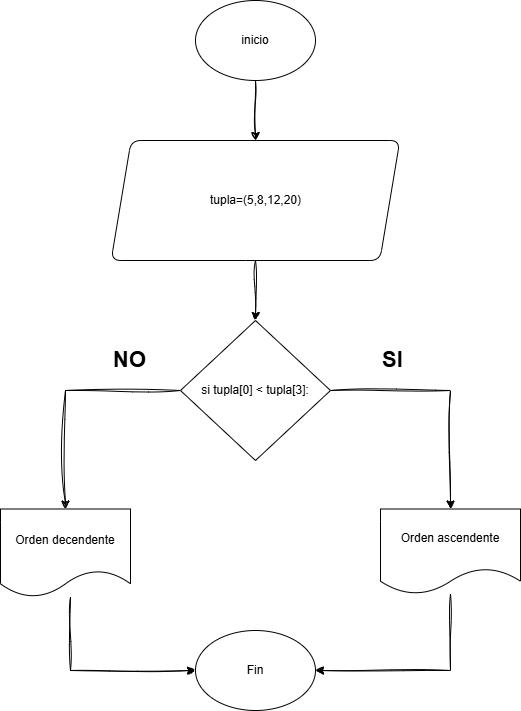

The diagram above was exported from draw.io. Its source (the exported page's mxGraphModel, read from the mxfile embedded in the PNG):
<mxGraphModel dx="872" dy="526" grid="1" gridSize="10" guides="1" tooltips="1" connect="1" arrows="1" fold="1" page="1" pageScale="1" pageWidth="827" pageHeight="1169" math="0" shadow="0" adaptiveColors="simple">
  <root>
    <mxCell id="0" />
    <mxCell id="1" parent="0" />
    <mxCell id="lLWpTw8fIAKYQ-gBnTzJ-35" style="edgeStyle=orthogonalEdgeStyle;rounded=0;sketch=1;hachureGap=4;jiggle=2;curveFitting=1;orthogonalLoop=1;jettySize=auto;html=1;fontFamily=Architects Daughter;fontSource=https%3A%2F%2Ffonts.googleapis.com%2Fcss%3Ffamily%3DArchitects%2BDaughter;" edge="1" parent="1" source="lLWpTw8fIAKYQ-gBnTzJ-16" target="lLWpTw8fIAKYQ-gBnTzJ-18">
      <mxGeometry relative="1" as="geometry" />
    </mxCell>
    <mxCell id="lLWpTw8fIAKYQ-gBnTzJ-16" value="inicio" style="ellipse;whiteSpace=wrap;html=1;labelBackgroundColor=none;rounded=1;" vertex="1" parent="1">
      <mxGeometry x="384.99" y="680" width="120" height="80" as="geometry" />
    </mxCell>
    <mxCell id="lLWpTw8fIAKYQ-gBnTzJ-34" style="edgeStyle=orthogonalEdgeStyle;rounded=0;sketch=1;hachureGap=4;jiggle=2;curveFitting=1;orthogonalLoop=1;jettySize=auto;html=1;entryX=0.5;entryY=0;entryDx=0;entryDy=0;fontFamily=Architects Daughter;fontSource=https%3A%2F%2Ffonts.googleapis.com%2Fcss%3Ffamily%3DArchitects%2BDaughter;" edge="1" parent="1" source="lLWpTw8fIAKYQ-gBnTzJ-18" target="lLWpTw8fIAKYQ-gBnTzJ-21">
      <mxGeometry relative="1" as="geometry" />
    </mxCell>
    <mxCell id="lLWpTw8fIAKYQ-gBnTzJ-18" value="tupla=(5,8,12,20)" style="shape=parallelogram;perimeter=parallelogramPerimeter;whiteSpace=wrap;html=1;fixedSize=1;labelBackgroundColor=none;rounded=1;" vertex="1" parent="1">
      <mxGeometry x="300.61" y="820" width="288.75" height="120" as="geometry" />
    </mxCell>
    <mxCell id="lLWpTw8fIAKYQ-gBnTzJ-32" style="edgeStyle=orthogonalEdgeStyle;rounded=0;sketch=1;hachureGap=4;jiggle=2;curveFitting=1;orthogonalLoop=1;jettySize=auto;html=1;entryX=0.5;entryY=0;entryDx=0;entryDy=0;fontFamily=Architects Daughter;fontSource=https%3A%2F%2Ffonts.googleapis.com%2Fcss%3Ffamily%3DArchitects%2BDaughter;" edge="1" parent="1" source="lLWpTw8fIAKYQ-gBnTzJ-21" target="lLWpTw8fIAKYQ-gBnTzJ-23">
      <mxGeometry relative="1" as="geometry" />
    </mxCell>
    <mxCell id="lLWpTw8fIAKYQ-gBnTzJ-33" style="edgeStyle=orthogonalEdgeStyle;rounded=0;sketch=1;hachureGap=4;jiggle=2;curveFitting=1;orthogonalLoop=1;jettySize=auto;html=1;fontFamily=Architects Daughter;fontSource=https%3A%2F%2Ffonts.googleapis.com%2Fcss%3Ffamily%3DArchitects%2BDaughter;" edge="1" parent="1" source="lLWpTw8fIAKYQ-gBnTzJ-21" target="lLWpTw8fIAKYQ-gBnTzJ-25">
      <mxGeometry relative="1" as="geometry" />
    </mxCell>
    <mxCell id="lLWpTw8fIAKYQ-gBnTzJ-21" value="si tupla[0] &amp;lt; tupla[3]:" style="rhombus;whiteSpace=wrap;html=1;" vertex="1" parent="1">
      <mxGeometry x="369.99" y="1000" width="150" height="140" as="geometry" />
    </mxCell>
    <mxCell id="lLWpTw8fIAKYQ-gBnTzJ-31" style="edgeStyle=orthogonalEdgeStyle;rounded=0;sketch=1;hachureGap=4;jiggle=2;curveFitting=1;orthogonalLoop=1;jettySize=auto;html=1;entryX=1;entryY=0.5;entryDx=0;entryDy=0;fontFamily=Architects Daughter;fontSource=https%3A%2F%2Ffonts.googleapis.com%2Fcss%3Ffamily%3DArchitects%2BDaughter;" edge="1" parent="1" source="lLWpTw8fIAKYQ-gBnTzJ-23" target="lLWpTw8fIAKYQ-gBnTzJ-26">
      <mxGeometry relative="1" as="geometry">
        <Array as="points">
          <mxPoint x="640" y="1350" />
        </Array>
      </mxGeometry>
    </mxCell>
    <mxCell id="lLWpTw8fIAKYQ-gBnTzJ-23" value="Orden ascendente" style="shape=document;whiteSpace=wrap;html=1;boundedLbl=1;" vertex="1" parent="1">
      <mxGeometry x="570" y="1188.5" width="140" height="85" as="geometry" />
    </mxCell>
    <mxCell id="lLWpTw8fIAKYQ-gBnTzJ-30" style="edgeStyle=orthogonalEdgeStyle;rounded=0;sketch=1;hachureGap=4;jiggle=2;curveFitting=1;orthogonalLoop=1;jettySize=auto;html=1;entryX=0;entryY=0.5;entryDx=0;entryDy=0;fontFamily=Architects Daughter;fontSource=https%3A%2F%2Ffonts.googleapis.com%2Fcss%3Ffamily%3DArchitects%2BDaughter;" edge="1" parent="1" source="lLWpTw8fIAKYQ-gBnTzJ-25" target="lLWpTw8fIAKYQ-gBnTzJ-26">
      <mxGeometry relative="1" as="geometry">
        <Array as="points">
          <mxPoint x="260" y="1350" />
        </Array>
      </mxGeometry>
    </mxCell>
    <mxCell id="lLWpTw8fIAKYQ-gBnTzJ-25" value="Orden decendente" style="shape=document;whiteSpace=wrap;html=1;boundedLbl=1;" vertex="1" parent="1">
      <mxGeometry x="190" y="1188.5" width="130" height="88" as="geometry" />
    </mxCell>
    <mxCell id="lLWpTw8fIAKYQ-gBnTzJ-26" value="Fin" style="ellipse;whiteSpace=wrap;html=1;" vertex="1" parent="1">
      <mxGeometry x="384.99" y="1310" width="120" height="80" as="geometry" />
    </mxCell>
    <mxCell id="lLWpTw8fIAKYQ-gBnTzJ-27" value="&lt;div&gt;&lt;font&gt;SI&lt;/font&gt;&lt;/div&gt;" style="text;html=1;whiteSpace=wrap;overflow=hidden;rounded=0;fontStyle=1;fontSize=22;" vertex="1" parent="1">
      <mxGeometry x="570" y="1020" width="26" height="30" as="geometry" />
    </mxCell>
    <mxCell id="lLWpTw8fIAKYQ-gBnTzJ-28" value="NO" style="text;html=1;whiteSpace=wrap;overflow=hidden;rounded=0;fontStyle=1;fontSize=22;" vertex="1" parent="1">
      <mxGeometry x="300.61" y="1020" width="40" height="30" as="geometry" />
    </mxCell>
  </root>
</mxGraphModel>